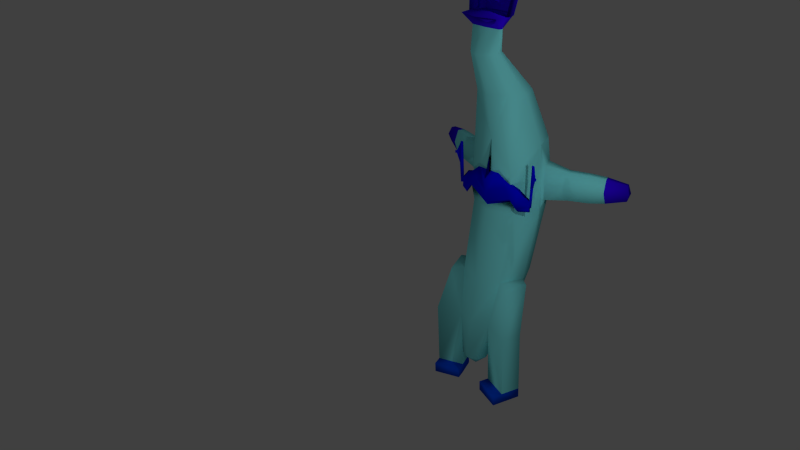 # Source: CATbannana.blend  (saved by Blender 2.73.6; exported with 4.5.12 LTS)
import bpy
from mathutils import Matrix  # noqa: F401  (used for matrix-valued properties, if any)

bpy.ops.wm.read_factory_settings(use_empty=True)
scene = bpy.context.scene
scene.name = 'Scene'

# ---- collections
col_collection_1 = bpy.data.collections.new('Collection 1'); scene.collection.children.link(col_collection_1)

# ---- materials (node trees are filled in below, after node groups)
mat_material_001 = bpy.data.materials.new('Material.001')
mat_material_001.alpha_threshold = 0.0
mat_material_001.use_transparent_shadow = False
mat_material_001.diffuse_color = (0.1988, 0.7771, 0.8, 1.0)
mat_material_001.roughness = 0.5
mat_material_003 = bpy.data.materials.new('Material.003')
mat_material_003.alpha_threshold = 0.0
mat_material_003.use_transparent_shadow = False
mat_material_003.diffuse_color = (0.0, 0.001257, 0.8, 1.0)
mat_material_003.roughness = 0.5
mat_material_004 = bpy.data.materials.new('Material.004')
mat_material_004.alpha_threshold = 0.0
mat_material_004.use_transparent_shadow = False
mat_material_004.diffuse_color = (0.0, 0.07083, 0.8, 1.0)
mat_material_004.roughness = 0.5
mat_material = bpy.data.materials.new('Material')
mat_material.alpha_threshold = 0.0
mat_material.use_transparent_shadow = False
mat_material.diffuse_color = (0.02848, 0.0, 0.8, 1.0)
mat_material.roughness = 0.5

# ---- material node trees

# ---- world
world_world = bpy.data.worlds.new('World'); scene.world = world_world
world_world.color = (0.05088, 0.05088, 0.05088)
world_world.use_sun_shadow = False
world_world.sun_shadow_jitter_overblur = 0.0
world_world.cycles.sampling_method = 'MANUAL'
world_world.cycles.sample_map_resolution = 256

# ---- cameras
cam_camera = bpy.data.cameras.new('Camera')
cam_camera.clip_end = 100.0
cam_camera.lens = 35.0
cam_camera.sensor_width = 32.0
cam_camera.sensor_height = 18.0
cam_camera.ortho_scale = 7.314
cam_camera.dof.focus_distance = 0.0
cam_camera.dof.aperture_fstop = 0.0

# ---- lights
light_lamp_003 = bpy.data.lights.new('Lamp.003', 'POINT')
light_lamp_003.transmission_factor = 0.0
light_lamp_003.cutoff_distance = 30.0
light_lamp_003.energy = 100.0
light_lamp_003.shadow_buffer_clip_start = 1.001
light_lamp_003.shadow_soft_size = 0.1
light_lamp_003.shadow_maximum_resolution = 0.006
light_lamp_003.use_absolute_resolution = True
light_lamp_003.cycles.use_multiple_importance_sampling = False
light_lamp_002 = bpy.data.lights.new('Lamp.002', 'POINT')
light_lamp_002.transmission_factor = 0.0
light_lamp_002.cutoff_distance = 30.0
light_lamp_002.energy = 100.0
light_lamp_002.shadow_buffer_clip_start = 1.001
light_lamp_002.shadow_soft_size = 0.1
light_lamp_002.shadow_maximum_resolution = 0.006
light_lamp_002.use_absolute_resolution = True
light_lamp_002.cycles.use_multiple_importance_sampling = False
light_lamp_001 = bpy.data.lights.new('Lamp.001', 'POINT')
light_lamp_001.transmission_factor = 0.0
light_lamp_001.cutoff_distance = 30.0
light_lamp_001.energy = 100.0
light_lamp_001.shadow_buffer_clip_start = 1.001
light_lamp_001.shadow_soft_size = 0.1
light_lamp_001.shadow_maximum_resolution = 0.006
light_lamp_001.use_absolute_resolution = True
light_lamp_001.cycles.use_multiple_importance_sampling = False
light_lamp = bpy.data.lights.new('Lamp', 'POINT')
light_lamp.transmission_factor = 0.0
light_lamp.cutoff_distance = 30.0
light_lamp.energy = 100.0
light_lamp.shadow_buffer_clip_start = 1.001
light_lamp.shadow_soft_size = 0.1
light_lamp.shadow_maximum_resolution = 0.006
light_lamp.use_absolute_resolution = True
light_lamp.cycles.use_multiple_importance_sampling = False

# ---- meshes
me_sphere = bpy.data.meshes.new('Sphere')
me_sphere.from_pydata([(-0.3827, 0.0, 4.439), (-0.7071, 0.781, 3.303), (-0.9239, 1.231, 1.886), (-1.0, 1.231, 0.04733), (-0.9239, 0.781, -1.934), (-0.7071, 0.4023, -3.28), (-0.3827, 0.0, -4.439), (0.0, 0.0, -4.805), (-0.2706, 0.2706, 4.439), (-0.5, 1.281, 3.303), (-0.6533, 1.884, 1.886), (-0.7071, 1.938, 0.04733), (-0.6533, 1.434, -1.934), (-0.5, 0.9023, -3.28), (-0.2706, 0.2706, -4.439), (0.0, 0.3827, 4.439), (0.0, 1.488, 3.303), (0.0, 2.154, 1.886), (0.0, 2.231, 0.04733), (0.0, 1.705, -1.934), (0.0, 1.109, -3.28), (0.0, 0.3827, -4.439), (0.0, -1.068e-07, 4.805), (0.0, -0.3827, 4.439), (0.0, 0.07385, 3.303), (0.0, 0.326, 2.064), (0.0, 0.2306, 0.04733), (0.0, -0.1429, -1.934), (0.0, -0.3048, -3.28), (0.0, -0.3827, -4.439), (-0.2706, -0.2706, 4.439), (-0.5, 0.281, 3.303), (-0.6465, 0.3831, 1.152), (-0.7071, 0.5235, 0.04733), (-0.6533, 0.1277, -1.934), (-0.5, -0.09769, -3.28), (-0.2706, -0.2706, -4.439), (-1.209, 0.5954, -1.938), (-1.426, 0.169, -3.269), (-0.9624, -0.06467, -1.996), (-1.238, -0.3362, -3.314), (-0.4964, -0.01377, -5.126), (-0.7035, 0.4862, -5.126), (-1.234, -0.2523, -5.161), (-1.423, 0.2529, -5.116), (0.0, 0.2507, 1.578), (0.0, 0.2531, 0.2078), (0.0, 0.3497, 1.16), (-0.7569, 0.4637, 0.4603), (0.0, 0.1117, 0.9902), (0.0, 0.1699, 0.3207), (-0.3455, 0.2666, 1.208), (-0.6707, 0.3357, 0.5481), (-0.8902, 0.4604, 0.8724), (-0.9092, 0.4414, 0.2218), (-0.8603, 0.3842, 0.7918), (-0.8745, 0.37, 0.3072), (-1.179, 0.5948, 0.5844), (-1.189, 0.5852, 0.2558), (-1.164, 0.5563, 0.5437), (-1.171, 0.5491, 0.2989), (-0.2706, 0.2706, 4.439), (0.0, 0.3827, 4.439), (0.0, -1.068e-07, 4.805), (-0.4506, 0.02433, 5.05), (-0.4192, 0.1003, 5.05), (0.0, -0.08306, 5.05), (-0.4192, -0.0516, 5.05), (0.0, 0.02433, 5.153), (-0.4192, 0.1003, 5.05), (0.0, 0.1317, 5.05), (0.0, 0.02433, 5.153), (-0.5922, -0.006174, 5.36), (-0.5499, 0.3138, 5.36), (0.0, -0.4587, 5.36), (-0.5499, -0.3262, 5.36), (0.0, -0.006174, 5.498), (-0.5499, 0.3138, 5.36), (0.0, 0.4464, 5.36), (0.0, -0.006174, 5.498), (-0.4958, -0.0002916, -5.423), (-0.7029, 0.4997, -5.423), (-1.234, -0.2389, -5.457), (-1.422, 0.2664, -5.412), (-0.4105, -0.2775, -5.138), (-1.148, -0.5161, -5.173), (-0.41, -0.2641, -5.435), (-1.148, -0.5026, -5.469), (-0.9239, 1.231, 1.886), (-1.0, 1.231, 0.04733), (-0.6533, 1.884, 1.886), (-0.7071, 1.938, 0.04733), (-0.9239, 1.231, 1.886), (-1.0, 1.231, 0.04733), (-0.6533, 1.884, 1.886), (-0.7071, 1.938, 0.04733), (-1.026, 1.324, 1.324), (-1.067, 1.324, 0.3329), (-0.8802, 1.676, 1.324), (-0.9092, 1.705, 0.3329), (-1.659, 1.483, 1.241), (-1.689, 1.488, 0.4671), (-1.567, 1.706, 1.241), (-1.592, 1.723, 0.4671), (-2.204, 1.67, 1.253), (-2.233, 1.676, 0.5029), (-2.117, 1.879, 1.253), (-2.142, 1.896, 0.5029), (-2.589, 1.841, 1.226), (-2.614, 1.846, 0.5631), (-2.513, 2.024, 1.226), (-2.534, 2.039, 0.5631), (-3.087, 2.09, 1.135), (-3.103, 2.094, 0.7005), (-3.041, 2.2, 1.135), (-3.055, 2.21, 0.7005), (-0.9651, 1.231, 0.8899), (-0.6824, 1.913, 0.8899), (0.0, 2.196, 0.8899), (0.0, 0.1433, 0.6274), (-0.6793, 0.4592, 0.5535), (-0.9005, 0.4501, 0.5199), (-0.4101, 0.4115, 0.781), (-0.5217, 0.304, 0.8504), (-0.868, 0.3765, 0.5292), (-1.185, 0.5896, 0.4063), (-1.168, 0.5524, 0.4111), (-0.9651, 1.231, 0.8899), (-0.6824, 1.913, 0.8899), (-0.9651, 1.231, 0.8899), (-0.6824, 1.913, 0.8899), (-1.048, 1.324, 0.7868), (-0.8831, 1.811, 0.7868), (-1.646, 1.414, 0.836), (-1.55, 1.832, 0.836), (-2.213, 1.565, 0.862), (-2.118, 1.979, 0.862), (-2.618, 1.734, 0.8813), (-2.535, 2.095, 0.8813), (-3.171, 2.038, 0.9108), (-3.134, 2.199, 0.9108), (0.0, -0.4587, 5.36), (-0.5499, -0.3262, 5.36), (0.0, -0.4587, 5.36), (-0.5499, -0.3262, 5.36), (-0.275, -0.3924, 5.36), (-0.9835, 0.4167, 7.902), (-0.9413, 0.7367, 7.902), (0.0, 0.4167, 8.04), (-0.9413, 0.7367, 7.902), (0.0, 0.8693, 7.902), (0.0, 0.4167, 8.04), (0.0, 0.2784, 5.498), (-0.5922, 0.2784, 5.36), (0.0, 0.7013, 8.04), (-0.9835, 0.7013, 7.902), (-1.218, 0.5781, 1.58), (-1.203, 0.5396, 1.54), (-1.223, 0.5729, 0.9748), (-1.206, 0.5357, 0.9796), (-1.243, 0.5633, 0.4017), (-1.226, 0.5261, 0.4064), (-1.281, 0.5466, 0.9702), (-1.265, 0.5094, 0.9749), (-1.278, 0.5519, 1.583), (-1.263, 0.5134, 1.542), (-1.283, 0.5466, 0.9774), (-1.267, 0.5095, 0.9821), (-1.209, 0.5597, 1.601), (-1.194, 0.5212, 1.56), (-1.269, 0.5335, 1.604), (-1.254, 0.4949, 1.563), (-1.369, 0.4927, 1.314), (-1.367, 0.4876, 1.308), (-1.37, 0.492, 1.233), (-1.368, 0.4871, 1.234), (-1.413, 0.4743, 1.314), (-1.411, 0.4692, 1.309), (-1.414, 0.4736, 1.234), (-1.412, 0.4686, 1.234)], [], [(6, 5, 13, 14), (5, 4, 12, 13), (4, 3, 11, 12), (2, 10, 90, 88), (2, 1, 9, 10), (1, 0, 8, 9), (14, 13, 20, 21), (13, 12, 19, 20), (12, 11, 18, 19), (117, 10, 17, 118), (10, 9, 16, 17), (9, 8, 15, 16), (29, 28, 35, 36), (28, 27, 34, 35), (27, 26, 33, 34), (25, 32, 47, 45), (25, 24, 31, 32), (24, 23, 30, 31), (7, 6, 14), (22, 8, 65, 68), (7, 14, 21), (8, 22, 63, 61), (7, 29, 36), (0, 30, 67, 64), (7, 36, 6), (36, 35, 5, 6), (34, 4, 37, 39), (34, 33, 3, 4), (120, 32, 2, 116), (32, 31, 1, 2), (31, 30, 0, 1), (62, 61, 69, 70), (40, 39, 37, 38), (35, 40, 43, 41), (35, 34, 39, 40), (4, 5, 38, 37), (43, 82, 87, 85), (38, 5, 42, 44), (40, 38, 44, 43), (5, 35, 41, 42), (45, 47, 51, 49), (33, 26, 46, 48), (120, 33, 48, 122), (119, 49, 51, 123), (48, 46, 50, 52), (48, 52, 56, 54), (54, 56, 60, 58), (51, 47, 53, 55), (123, 51, 55, 124), (122, 48, 54, 121), (125, 58, 60, 126), (55, 53, 57, 59), (124, 55, 59, 126), (121, 54, 58, 125), (61, 63, 71, 69), (15, 8, 61, 62), (68, 65, 73, 76), (64, 67, 75, 72), (70, 69, 77, 78), (69, 71, 79, 77), (30, 23, 66, 67), (8, 0, 64, 65), (78, 77, 149, 150), (74, 76, 75), (75, 76, 72), (77, 79, 151, 149), (67, 66, 74, 75), (65, 64, 72, 73), (81, 80, 82, 83), (44, 42, 81, 83), (43, 44, 83, 82), (42, 41, 80, 81), (84, 85, 87, 86), (80, 41, 84, 86), (82, 80, 86, 87), (41, 43, 85, 84), (88, 90, 94, 92), (11, 3, 89, 91), (117, 11, 91, 128), (116, 2, 88, 127), (92, 94, 98, 96), (91, 89, 93, 95), (128, 91, 95, 130), (127, 88, 92, 129), (96, 98, 102, 100), (95, 93, 97, 99), (130, 95, 99, 132), (129, 92, 96, 131), (100, 102, 106, 104), (99, 97, 101, 103), (132, 99, 103, 134), (131, 96, 100, 133), (104, 106, 110, 108), (103, 101, 105, 107), (134, 103, 107, 136), (133, 100, 104, 135), (108, 110, 114, 112), (107, 105, 109, 111), (136, 107, 111, 138), (135, 104, 108, 137), (139, 112, 114, 140), (111, 109, 113, 115), (138, 111, 115, 140), (137, 108, 112, 139), (109, 137, 139, 113), (110, 138, 140, 114), (113, 139, 140, 115), (105, 135, 137, 109), (106, 136, 138, 110), (101, 133, 135, 105), (102, 134, 136, 106), (97, 131, 133, 101), (98, 132, 134, 102), (93, 129, 131, 97), (94, 130, 132, 98), (89, 127, 129, 93), (90, 128, 130, 94), (3, 116, 127, 89), (10, 117, 128, 90), (53, 121, 125, 57), (56, 124, 126, 60), (126, 159, 163, 161), (47, 122, 121, 53), (52, 123, 124, 56), (50, 119, 123, 52), (32, 120, 122, 47), (33, 120, 116, 3), (11, 117, 118, 18), (75, 74, 141, 142), (142, 141, 143, 145, 144), (146, 148, 147), (149, 151, 150), (76, 73, 147, 148), (146, 72, 153, 155), (73, 72, 146, 147), (153, 152, 154, 155), (76, 148, 154, 152), (148, 146, 155, 154), (72, 76, 152, 153), (158, 159, 167, 166), (126, 59, 157, 159), (57, 125, 158, 156), (59, 57, 156, 157), (160, 161, 163, 162), (158, 125, 160, 162), (159, 158, 162, 163), (125, 126, 161, 160), (166, 167, 175, 174), (159, 157, 165, 167), (156, 158, 166, 164), (156, 164, 170, 168), (169, 168, 170, 171), (165, 157, 169, 171), (164, 165, 171, 170), (157, 156, 168, 169), (174, 175, 179, 178), (167, 165, 173, 175), (164, 166, 174, 172), (165, 164, 172, 173), (176, 178, 179, 177), (175, 173, 177, 179), (172, 174, 178, 176), (173, 172, 176, 177)])
me_sphere.polygons.foreach_set('use_smooth', [True] * 163)
me_sphere.polygons.foreach_set('material_index', [0, 0, 0, 0, 0, 0, 0, 0, 0, 0, 0, 0, 0, 0, 0, 0, 0, 0, 0, 0, 0, 0, 0, 0, 0, 0, 0, 0, 0, 0, 0, 0, 0, 0, 0, 0, 2, 0, 0, 0, 1, 0, 0, 1, 1, 1, 1, 1, 1, 1, 1, 1, 1, 1, 0, 0, 0, 3, 3, 0, 0, 0, 3, 3, 3, 0, 3, 3, 2, 2, 2, 2, 2, 2, 2, 2, 0, 0, 0, 0, 0, 0, 0, 0, 0, 0, 0, 0, 0, 0, 0, 0, 0, 0, 0, 0, 3, 0, 0, 0, 3, 3, 3, 3, 3, 3, 3, 0, 0, 0, 0, 0, 0, 0, 0, 0, 0, 0, 0, 1, 1, 1, 1, 1, 1, 0, 0, 0, 1, 1, 1, 1, 3, 3, 3, 1, 0, 1, 3, 1, 1, 1, 1, 1, 1, 1, 1, 1, 1, 1, 1, 1, 1, 1, 1, 1, 1, 1, 1, 1, 1, 1, 1])
me_sphere.materials.append(mat_material_001)
me_sphere.materials.append(mat_material_003)
me_sphere.materials.append(mat_material_004)
me_sphere.materials.append(mat_material)
me_sphere.use_remesh_preserve_volume = False
me_sphere.use_remesh_preserve_attributes = False
me_sphere.use_mirror_vertex_groups = False
me_sphere.update()

# ---- objects
ob_lamp_003 = bpy.data.objects.new('Lamp.003', light_lamp_003)
ob_lamp_002 = bpy.data.objects.new('Lamp.002', light_lamp_002)
ob_lamp_001 = bpy.data.objects.new('Lamp.001', light_lamp_001)
ob_sphere = bpy.data.objects.new('Sphere', me_sphere)
ob_lamp = bpy.data.objects.new('Lamp', light_lamp)
ob_camera = bpy.data.objects.new('Camera', cam_camera)

# ---- transforms, parenting, visibility, modifiers, constraints
ob_lamp_003.location = (3.943, -4.807, -1.275)
ob_lamp_003.rotation_euler = (1.136, 0.3998, 1.68)
ob_lamp_003.lock_rotations_4d = False
ob_lamp_003.empty_display_type = 'ARROWS'
ob_lamp_003.color = (0.0, 0.0, 0.0, 0.0)
ob_lamp_003.lineart.crease_threshold = 0.0
ob_lamp_002.location = (3.951, -1.369, 2.832)
ob_lamp_002.rotation_euler = (1.136, 0.3998, 1.68)
ob_lamp_002.lock_rotations_4d = False
ob_lamp_002.empty_display_type = 'ARROWS'
ob_lamp_002.color = (0.0, 0.0, 0.0, 0.0)
ob_lamp_002.lineart.crease_threshold = 0.0
ob_lamp_001.location = (-1.857, -6.214, 5.327)
ob_lamp_001.rotation_euler = (1.136, 0.3998, 1.68)
ob_lamp_001.lock_rotations_4d = False
ob_lamp_001.empty_display_type = 'ARROWS'
ob_lamp_001.color = (0.0, 0.0, 0.0, 0.0)
ob_lamp_001.lineart.crease_threshold = 0.0
ob_sphere.location = (0.0, 0.0, 0.0)
ob_sphere.lineart.crease_threshold = 0.0
_m = ob_sphere.modifiers.new('Mirror', 'MIRROR')
_m.use_clip = True
ob_lamp.location = (2.931, 0.8481, 7.372)
ob_lamp.rotation_euler = (1.136, 0.3998, 1.68)
ob_lamp.lock_rotations_4d = False
ob_lamp.empty_display_type = 'ARROWS'
ob_lamp.color = (0.0, 0.0, 0.0, 0.0)
ob_lamp.lineart.crease_threshold = 0.0
ob_camera.location = (13.97, -15.99, 10.21)
ob_camera.rotation_euler = (1.109, 0.01082, 0.8149)
ob_camera.scale = (1.034, 1.034, 1.034)
ob_camera.lock_rotations_4d = False
ob_camera.empty_display_type = 'ARROWS'
ob_camera.color = (0.0, 0.0, 0.0, 0.0)
ob_camera.display_type = 'WIRE'
ob_camera.lineart.crease_threshold = 0.0

# ---- collection membership
col_collection_1.objects.link(ob_lamp_003)
col_collection_1.objects.link(ob_lamp_002)
col_collection_1.objects.link(ob_lamp_001)
col_collection_1.objects.link(ob_sphere)
col_collection_1.objects.link(ob_lamp)
col_collection_1.objects.link(ob_camera)

# ---- scene / render settings (as saved in the file)
scene.camera = ob_camera
scene.frame_start = 1; scene.frame_end = 250; scene.frame_set(1)
scene.render.engine = 'BLENDER_EEVEE_NEXT'
scene.render.resolution_percentage = 50
scene.render.dither_intensity = 0.0
scene.cycles.use_denoising = False
scene.cycles.samples = 10
scene.cycles.sampling_pattern = 'TABULATED_SOBOL'
scene.cycles.light_sampling_threshold = 0.0
scene.cycles.use_adaptive_sampling = False
scene.cycles.use_light_tree = False
scene.cycles.blur_glossy = 0.0
scene.cycles.pixel_filter_type = 'GAUSSIAN'
scene.cycles.sample_clamp_indirect = 0.0
scene.view_settings.view_transform = 'Standard'
bpy.context.view_layer.update()
